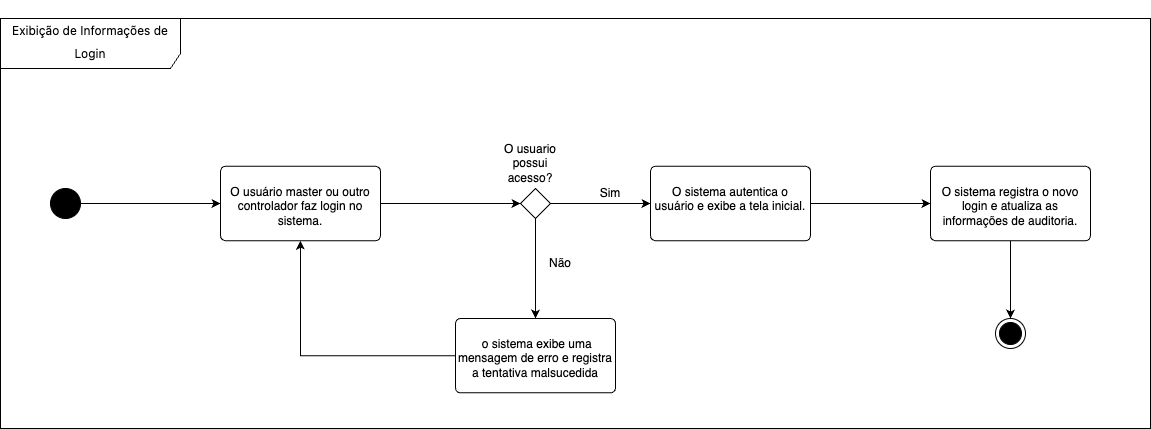

The diagram above was exported from draw.io. Its source (the exported page's mxGraphModel, read from the mxfile embedded in the PNG):
<mxGraphModel dx="2608" dy="495" grid="1" gridSize="10" guides="1" tooltips="1" connect="1" arrows="1" fold="1" page="1" pageScale="1" pageWidth="827" pageHeight="1169" math="0" shadow="0">
  <root>
    <mxCell id="0" />
    <mxCell id="1" parent="0" />
    <mxCell id="Yecn5LAbbYpUecrqSrAr-1" value="&lt;h2 style=&quot;box-sizing: border-box; margin-top: var(--base-size-24); margin-bottom: var(--base-size-16); line-height: 1.25; padding-bottom: 0.3em; border-bottom: 1px solid var(--borderColor-muted, var(--color-border-muted)); font-family: -apple-system, &amp;quot;system-ui&amp;quot;, &amp;quot;Segoe UI&amp;quot;, &amp;quot;Noto Sans&amp;quot;, Helvetica, Arial, sans-serif, &amp;quot;Apple Color Emoji&amp;quot;, &amp;quot;Segoe UI Emoji&amp;quot;;&quot; class=&quot;heading-element&quot;&gt;&lt;p data-pm-slice=&quot;1 1 []&quot;&gt;&lt;span style=&quot;font-weight: normal;&quot;&gt;&lt;font style=&quot;font-size: 12px;&quot;&gt;Exibição de Informações de Login&lt;/font&gt;&lt;/span&gt;&lt;/p&gt;&lt;/h2&gt;" style="shape=umlFrame;whiteSpace=wrap;html=1;pointerEvents=0;recursiveResize=0;container=1;collapsible=0;width=180;height=50;align=center;" vertex="1" parent="1">
      <mxGeometry x="-1120" y="110" width="1150" height="410" as="geometry" />
    </mxCell>
    <mxCell id="Yecn5LAbbYpUecrqSrAr-4" style="edgeStyle=orthogonalEdgeStyle;rounded=0;orthogonalLoop=1;jettySize=auto;html=1;exitX=1;exitY=0.5;exitDx=0;exitDy=0;" edge="1" parent="Yecn5LAbbYpUecrqSrAr-1" source="Yecn5LAbbYpUecrqSrAr-2" target="Yecn5LAbbYpUecrqSrAr-3">
      <mxGeometry relative="1" as="geometry" />
    </mxCell>
    <mxCell id="Yecn5LAbbYpUecrqSrAr-2" value="" style="ellipse;fillColor=strokeColor;html=1;" vertex="1" parent="Yecn5LAbbYpUecrqSrAr-1">
      <mxGeometry x="50" y="170" width="30" height="30" as="geometry" />
    </mxCell>
    <mxCell id="Yecn5LAbbYpUecrqSrAr-56" style="edgeStyle=orthogonalEdgeStyle;rounded=0;orthogonalLoop=1;jettySize=auto;html=1;exitX=1;exitY=0.5;exitDx=0;exitDy=0;entryX=0;entryY=0.5;entryDx=0;entryDy=0;" edge="1" parent="Yecn5LAbbYpUecrqSrAr-1" source="Yecn5LAbbYpUecrqSrAr-3" target="Yecn5LAbbYpUecrqSrAr-43">
      <mxGeometry relative="1" as="geometry" />
    </mxCell>
    <mxCell id="Yecn5LAbbYpUecrqSrAr-3" value="&lt;p data-pm-slice=&quot;1 1 []&quot;&gt;O usuário master ou outro controlador faz login no sistema.&lt;/p&gt;" style="html=1;align=center;verticalAlign=top;rounded=1;absoluteArcSize=1;arcSize=10;dashed=0;whiteSpace=wrap;" vertex="1" parent="Yecn5LAbbYpUecrqSrAr-1">
      <mxGeometry x="220" y="147.82" width="160" height="74.37" as="geometry" />
    </mxCell>
    <mxCell id="Yecn5LAbbYpUecrqSrAr-58" style="edgeStyle=orthogonalEdgeStyle;rounded=0;orthogonalLoop=1;jettySize=auto;html=1;exitX=1;exitY=0.5;exitDx=0;exitDy=0;" edge="1" parent="Yecn5LAbbYpUecrqSrAr-1" source="Yecn5LAbbYpUecrqSrAr-43" target="Yecn5LAbbYpUecrqSrAr-57">
      <mxGeometry relative="1" as="geometry" />
    </mxCell>
    <mxCell id="Yecn5LAbbYpUecrqSrAr-63" style="edgeStyle=orthogonalEdgeStyle;rounded=0;orthogonalLoop=1;jettySize=auto;html=1;exitX=0.5;exitY=1;exitDx=0;exitDy=0;entryX=0.5;entryY=0;entryDx=0;entryDy=0;" edge="1" parent="Yecn5LAbbYpUecrqSrAr-1" source="Yecn5LAbbYpUecrqSrAr-43" target="Yecn5LAbbYpUecrqSrAr-62">
      <mxGeometry relative="1" as="geometry" />
    </mxCell>
    <mxCell id="Yecn5LAbbYpUecrqSrAr-43" value="" style="rhombus;" vertex="1" parent="Yecn5LAbbYpUecrqSrAr-1">
      <mxGeometry x="520" y="170" width="30" height="30" as="geometry" />
    </mxCell>
    <mxCell id="Yecn5LAbbYpUecrqSrAr-45" value="O usuario possui acesso?" style="text;html=1;align=center;verticalAlign=middle;whiteSpace=wrap;rounded=0;" vertex="1" parent="Yecn5LAbbYpUecrqSrAr-1">
      <mxGeometry x="500" y="130" width="60" height="30" as="geometry" />
    </mxCell>
    <mxCell id="Yecn5LAbbYpUecrqSrAr-61" style="edgeStyle=orthogonalEdgeStyle;rounded=0;orthogonalLoop=1;jettySize=auto;html=1;exitX=1;exitY=0.5;exitDx=0;exitDy=0;entryX=0;entryY=0.5;entryDx=0;entryDy=0;" edge="1" parent="Yecn5LAbbYpUecrqSrAr-1" source="Yecn5LAbbYpUecrqSrAr-57" target="Yecn5LAbbYpUecrqSrAr-60">
      <mxGeometry relative="1" as="geometry" />
    </mxCell>
    <mxCell id="Yecn5LAbbYpUecrqSrAr-57" value="&lt;p data-pm-slice=&quot;1 1 []&quot;&gt;O sistema autentica o usuário e exibe a tela inicial.&lt;/p&gt;" style="html=1;align=center;verticalAlign=top;rounded=1;absoluteArcSize=1;arcSize=10;dashed=0;whiteSpace=wrap;" vertex="1" parent="Yecn5LAbbYpUecrqSrAr-1">
      <mxGeometry x="650" y="147.82" width="160" height="74.37" as="geometry" />
    </mxCell>
    <mxCell id="Yecn5LAbbYpUecrqSrAr-59" value="Sim" style="text;html=1;align=center;verticalAlign=middle;whiteSpace=wrap;rounded=0;" vertex="1" parent="Yecn5LAbbYpUecrqSrAr-1">
      <mxGeometry x="580" y="160" width="60" height="30" as="geometry" />
    </mxCell>
    <mxCell id="Yecn5LAbbYpUecrqSrAr-67" style="edgeStyle=orthogonalEdgeStyle;rounded=0;orthogonalLoop=1;jettySize=auto;html=1;exitX=0.5;exitY=1;exitDx=0;exitDy=0;entryX=0.5;entryY=0;entryDx=0;entryDy=0;" edge="1" parent="Yecn5LAbbYpUecrqSrAr-1" source="Yecn5LAbbYpUecrqSrAr-60" target="Yecn5LAbbYpUecrqSrAr-66">
      <mxGeometry relative="1" as="geometry" />
    </mxCell>
    <mxCell id="Yecn5LAbbYpUecrqSrAr-60" value="&lt;p data-pm-slice=&quot;1 1 []&quot;&gt;O sistema registra o novo login e atualiza as informações de auditoria.&lt;/p&gt;" style="html=1;align=center;verticalAlign=top;rounded=1;absoluteArcSize=1;arcSize=10;dashed=0;whiteSpace=wrap;" vertex="1" parent="Yecn5LAbbYpUecrqSrAr-1">
      <mxGeometry x="930" y="147.82" width="160" height="74.37" as="geometry" />
    </mxCell>
    <mxCell id="Yecn5LAbbYpUecrqSrAr-65" style="edgeStyle=orthogonalEdgeStyle;rounded=0;orthogonalLoop=1;jettySize=auto;html=1;exitX=0;exitY=0.5;exitDx=0;exitDy=0;entryX=0.5;entryY=1;entryDx=0;entryDy=0;" edge="1" parent="Yecn5LAbbYpUecrqSrAr-1" source="Yecn5LAbbYpUecrqSrAr-62" target="Yecn5LAbbYpUecrqSrAr-3">
      <mxGeometry relative="1" as="geometry" />
    </mxCell>
    <mxCell id="Yecn5LAbbYpUecrqSrAr-62" value="&lt;p data-pm-slice=&quot;1 1 []&quot;&gt;&amp;nbsp;o sistema exibe uma mensagem de erro e registra a tentativa malsucedida&lt;/p&gt;" style="html=1;align=center;verticalAlign=top;rounded=1;absoluteArcSize=1;arcSize=10;dashed=0;whiteSpace=wrap;" vertex="1" parent="Yecn5LAbbYpUecrqSrAr-1">
      <mxGeometry x="455" y="300" width="160" height="74.37" as="geometry" />
    </mxCell>
    <mxCell id="Yecn5LAbbYpUecrqSrAr-64" value="Não" style="text;html=1;align=center;verticalAlign=middle;whiteSpace=wrap;rounded=0;" vertex="1" parent="Yecn5LAbbYpUecrqSrAr-1">
      <mxGeometry x="530" y="230" width="60" height="30" as="geometry" />
    </mxCell>
    <mxCell id="Yecn5LAbbYpUecrqSrAr-66" value="" style="ellipse;html=1;shape=endState;fillColor=strokeColor;" vertex="1" parent="Yecn5LAbbYpUecrqSrAr-1">
      <mxGeometry x="995" y="300" width="30" height="30" as="geometry" />
    </mxCell>
  </root>
</mxGraphModel>